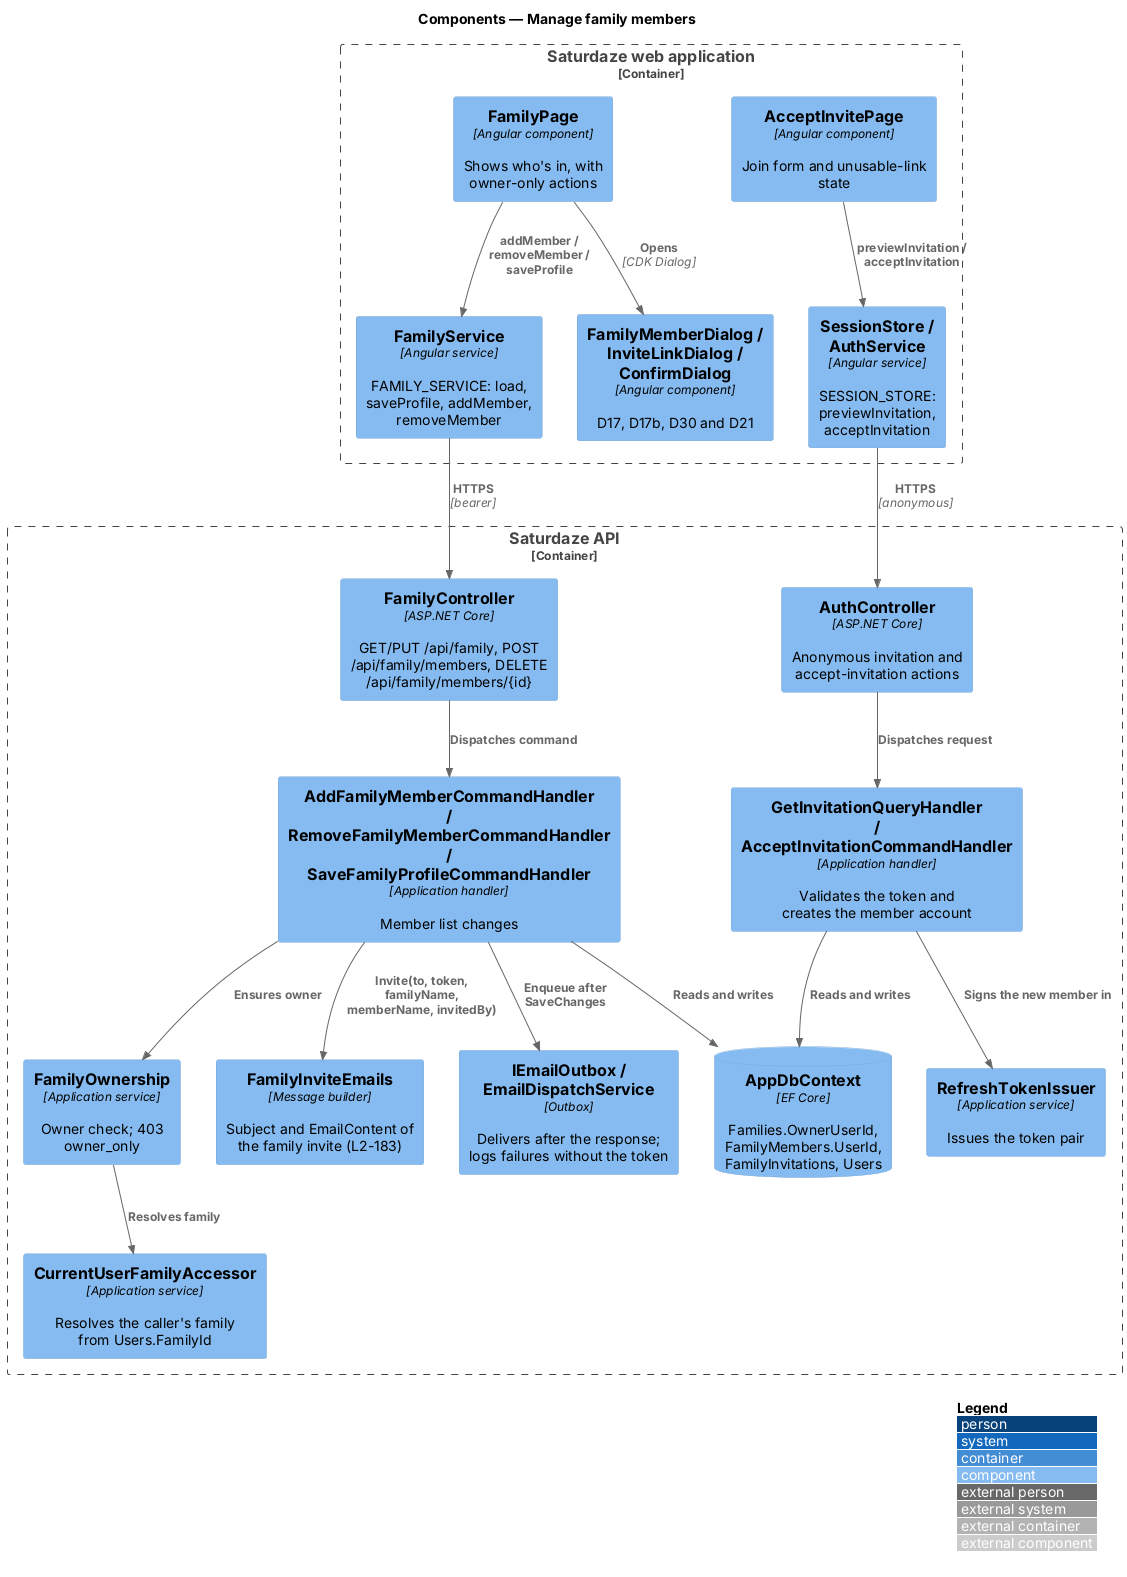

The diagram above was rendered by PlantUML. Its source (embedded in the PNG):
@startuml
!include <C4/C4_Component>
LAYOUT_WITH_LEGEND()
title Components — Manage family members

Container_Boundary(web, "Saturdaze web application") {
  Component(page, "FamilyPage", "Angular component", "Shows who's in, with owner-only actions")
  Component(dialogs, "FamilyMemberDialog / InviteLinkDialog / ConfirmDialog", "Angular component", "D17, D17b, D30 and D21")
  Component(accept, "AcceptInvitePage", "Angular component", "Join form and unusable-link state")
  Component(family, "FamilyService", "Angular service", "FAMILY_SERVICE: load, saveProfile, addMember, removeMember")
  Component(session, "SessionStore / AuthService", "Angular service", "SESSION_STORE: previewInvitation, acceptInvitation")
}
Container_Boundary(api, "Saturdaze API") {
  Component(familyCtl, "FamilyController", "ASP.NET Core", "GET/PUT /api/family, POST /api/family/members, DELETE /api/family/members/{id}")
  Component(authCtl, "AuthController", "ASP.NET Core", "Anonymous invitation and accept-invitation actions")
  Component(handlers, "AddFamilyMemberCommandHandler / RemoveFamilyMemberCommandHandler / SaveFamilyProfileCommandHandler", "Application handler", "Member list changes")
  Component(invites, "GetInvitationQueryHandler / AcceptInvitationCommandHandler", "Application handler", "Validates the token and creates the member account")
  Component(owner, "FamilyOwnership", "Application service", "Owner check; 403 owner_only")
  Component(accessor, "CurrentUserFamilyAccessor", "Application service", "Resolves the caller's family from Users.FamilyId")
  Component(issuer, "RefreshTokenIssuer", "Application service", "Issues the token pair")
  Component(emails, "FamilyInviteEmails", "Message builder", "Subject and EmailContent of the family invite (L2-183)")
  Component(outbox, "IEmailOutbox / EmailDispatchService", "Outbox", "Delivers after the response; logs failures without the token")
  ComponentDb(db, "AppDbContext", "EF Core", "Families.OwnerUserId, FamilyMembers.UserId, FamilyInvitations, Users")
}
Rel(page, dialogs, "Opens", "CDK Dialog")
Rel(page, family, "addMember / removeMember / saveProfile")
Rel(accept, session, "previewInvitation / acceptInvitation")
Rel(family, familyCtl, "HTTPS", "bearer")
Rel(session, authCtl, "HTTPS", "anonymous")
Rel(familyCtl, handlers, "Dispatches command")
Rel(authCtl, invites, "Dispatches request")
Rel(handlers, owner, "Ensures owner")
Rel(owner, accessor, "Resolves family")
Rel(invites, issuer, "Signs the new member in")
Rel(handlers, db, "Reads and writes")
Rel(handlers, emails, "Invite(to, token, familyName, memberName, invitedBy)")
Rel(handlers, outbox, "Enqueue after SaveChanges")
Rel(invites, db, "Reads and writes")
@enduml